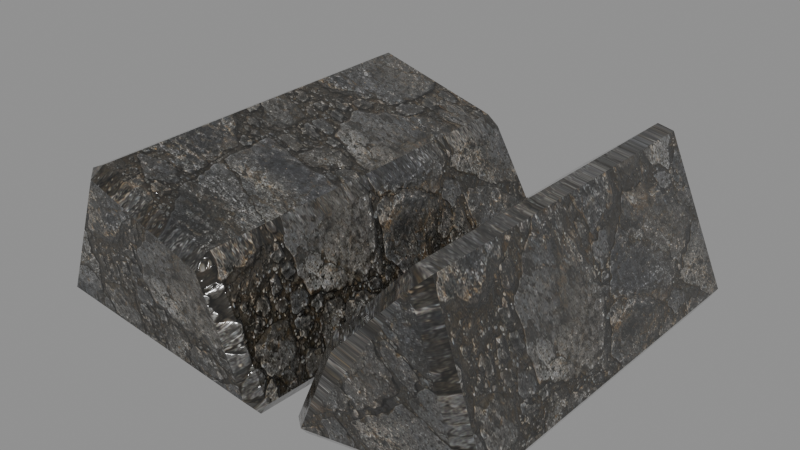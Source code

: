 # Source: MenuBrokenSlabRight.blend  (saved by Blender 5.2.45; exported with 4.5.12 LTS)
import bpy
from mathutils import Matrix  # noqa: F401  (used for matrix-valued properties, if any)

bpy.ops.wm.read_factory_settings(use_empty=True)
scene = bpy.context.scene
scene.name = 'Scene'

# ---- images (referenced by path relative to the original .blend; pixels are not part of the script)
import os
ASSET_DIR = os.environ.get("B2B_ASSET_DIR", "")  # directory of the original .blend (textures are referenced by path, not embedded)
HERE = os.path.dirname(os.path.abspath(__file__))  # packed textures are extracted next to this script under _unpacked/

def load_image(name, relpath, width, height, colorspace="sRGB"):
    """Load a texture the original file referenced (path relative to the .blend, or extracted next to this script)."""
    p = next((c for c in (os.path.join(HERE, relpath), os.path.join(ASSET_DIR, relpath)) if relpath and os.path.exists(c)), "")
    if p:
        img = bpy.data.images.load(p, check_existing=True)
        img.name = name
    else:  # same state as the original file: an image datablock whose file is absent (Cycles renders it pink)
        img = bpy.data.images.new(name, width, height)
        img.source = "FILE"
        img.filepath = "//" + (relpath or name)
    img.colorspace_settings.name = colorspace
    return img
img_menuwetpaving_png = load_image('MenuWetPaving.png', '_unpacked/MenuWetPaving.8346b607.png', 1254, 1254, 'sRGB')
img_menuwetpavingnormal_png = load_image('MenuWetPavingNormal.png', '_unpacked/MenuWetPavingNormal.c0922065.png', 1254, 1254, 'Non-Color')

# ---- materials (node trees are filled in below, after node groups)
mat_menuwetstone = bpy.data.materials.new('MenuWetStone')
mat_menuwetstone.diffuse_color = (0.3, 0.29, 0.28, 1.0)

# ---- material node trees
mat_menuwetstone.use_nodes = True; mat_menuwetstone.node_tree.nodes.clear()
_N = mat_menuwetstone.node_tree.nodes; _L = mat_menuwetstone.node_tree.links
n0 = _N.new('ShaderNodeOutputMaterial'); n0.name = 'Material Output'; n0.location = (0, 0)
n1 = _N.new('ShaderNodeRGB'); n1.name = 'Color'; n1.location = (0, 0)
n1.outputs[0].default_value = (0.92, 0.92, 0.92, 1.0)
n2 = _N.new('ShaderNodeTexImage'); n2.name = 'Image Texture'; n2.location = (0, 0)
n2.image = img_menuwetpaving_png
n3 = _N.new('ShaderNodeMixRGB'); n3.name = 'Mix (Legacy)'; n3.location = (0, 0)
n3.blend_type = 'MULTIPLY'
n3.inputs[0].default_value = 1.0
n4 = _N.new('ShaderNodeBsdfPrincipled'); n4.name = 'Principled BSDF'; n4.location = (0, 0)
n4.inputs[2].default_value = 0.17
n4.inputs[10].default_value = 0.005
n4.inputs[19].default_value = 0.85
n4.inputs[20].default_value = 0.08
n5 = _N.new('ShaderNodeTexImage'); n5.name = 'Image Texture.001'; n5.location = (0, 0)
n5.image = img_menuwetpavingnormal_png
n6 = _N.new('ShaderNodeNormalMap'); n6.name = 'Normal Map'; n6.location = (0, 0)
n6.width = 160
n6.inputs[0].default_value = 0.38
_L.new(n2.outputs[0], n3.inputs[1])
_L.new(n1.outputs[0], n3.inputs[2])
_L.new(n3.outputs[0], n4.inputs[0])
_L.new(n5.outputs[0], n6.inputs[1])
_L.new(n6.outputs[0], n4.inputs[5])
_L.new(n4.outputs[0], n0.inputs[0])
n0.is_active_output = True

# ---- meshes
me_menubrokenslabright = bpy.data.meshes.new('MenuBrokenSlabRight')
me_menubrokenslabright.from_pydata([(-0.7972, -0.7036, -0.01805), (0.07512, -0.7105, -0.1229), (-0.1706, -0.673, 0.2658), (-0.631, -0.6966, 0.4514), (-0.8237, 0.7402, -0.004205), (0.1136, 0.7458, -0.1392), (-0.1399, 0.7475, 0.2958), (-0.6401, 0.7125, 0.46), (0.2146, -0.682, -0.1317), (0.8354, -0.672, -0.03314), (0.6428, -0.6627, 0.533), (0.3559, -0.6655, 0.2086), (0.2102, 0.7034, -0.1257), (0.848, 0.6871, -0.05026), (0.6184, 0.6662, 0.4949), (0.3353, 0.6599, 0.2559)], [], [(0, 1, 2, 3), (7, 6, 5, 4), (0, 4, 5, 1), (1, 5, 6, 2), (2, 6, 7, 3), (3, 7, 4, 0), (8, 9, 10, 11), (15, 14, 13, 12), (8, 12, 13, 9), (9, 13, 14, 10), (10, 14, 15, 11), (11, 15, 12, 8)])
_uv = me_menubrokenslabright.uv_layers.new(name='UVMap')
_uv.uv.foreach_set('vector', [633.7, 802.8, 633.8, 802.4, 634.0, 802.5, 634.0, 802.8, 634.0, 802.8, 634.0, 802.5, 633.8, 802.3, 633.7, 802.8, 633.4, 802.7, 634.1, 802.9, 634.2, 802.5, 633.6, 802.3, 633.7, 802.7, 633.9, 802.0, 634.1, 802.1, 633.9, 802.8, 633.5, 802.4, 634.2, 802.6, 634.1, 802.8, 633.4, 802.6, 634.0, 802.8, 634.2, 802.1, 633.9, 802.1, 633.8, 802.8, 633.9, 802.3, 634.1, 802.1, 634.3, 802.3, 634.1, 802.3, 634.1, 802.3, 634.2, 802.3, 634.1, 802.0, 633.9, 802.3, 633.6, 802.2, 634.2, 802.4, 634.3, 802.1, 633.7, 801.9, 633.7, 802.7, 634.0, 802.1, 634.3, 802.3, 633.9, 802.8, 633.8, 802.0, 634.3, 802.3, 634.2, 802.4, 633.7, 802.1, 633.9, 802.8, 634.1, 802.2, 633.9, 802.1, 633.7, 802.7])
me_menubrokenslabright.materials.append(mat_menuwetstone)
me_menubrokenslabright.update()

# ---- objects
ob_menubrokenslabright = bpy.data.objects.new('MenuBrokenSlabRight', me_menubrokenslabright)

# ---- transforms, parenting, visibility, modifiers, constraints
ob_menubrokenslabright.location = (0.0, 0.0, 0.0)
_vg = ob_menubrokenslabright.vertex_groups.new(name='Weathered surface')
_vg.add([0, 1, 2, 3, 4, 5, 6, 7, 8, 9, 10, 11, 12, 13, 14, 15], 1.0, 'REPLACE')
_m = ob_menubrokenslabright.modifiers.new('Stone edge wear', 'BEVEL')
_m.width = 0.025
_m.width_pct = 0.025
_m = ob_menubrokenslabright.modifiers.new('Eroded stone noise', 'DISPLACE')
_m.vertex_group = 'Weathered surface'
_m.mid_level = 0.52
_m.strength = 0.0715

# ---- collection membership
scene.collection.objects.link(ob_menubrokenslabright)

# ---- scene / render settings (as saved in the file)
scene.frame_start = 0; scene.frame_end = 96; scene.frame_set(1)
scene.render.engine = 'BLENDER_EEVEE_NEXT'
scene.render.bake_bias = 0.0
scene.render.bake_samples = 0
scene.render.compositor_device = 'GPU'
scene.eevee.use_volume_custom_range = False
scene.eevee.fast_gi_thickness_near = 0.1
scene.eevee.fast_gi_thickness_far = 0.0
scene.eevee.ray_tracing_options.screen_trace_thickness = 0.1
bpy.context.view_layer.update()

# ---- added for rendering (the .blend has no active camera and no usable light): camera, sun + grey world if the file has none
cam_auto = bpy.data.cameras.new('AutoCamera')
cam_auto.lens = 50.0
cam_auto.sensor_width = 36.0
cam_auto.clip_end = 1000.0
ob_auto_camera = bpy.data.objects.new('AutoCamera', cam_auto)
scene.collection.objects.link(ob_auto_camera)
ob_auto_camera.location = (2.12691, -2.52193, 1.8838)
ob_auto_camera.rotation_euler = (1.09748, -7.21219e-08, 0.694738)
scene.camera = ob_auto_camera
light_auto_sun = bpy.data.lights.new('AutoSun', 'SUN')
light_auto_sun.energy = 3.0
light_auto_sun.angle = 0.0523599
ob_auto_sun = bpy.data.objects.new('AutoSun', light_auto_sun)
scene.collection.objects.link(ob_auto_sun)
ob_auto_sun.rotation_euler = (0.872665, 0.174533, 0.523599)
if scene.world is None:
    world_auto = bpy.data.worlds.new('AutoWorld')
    world_auto.color = (0.3, 0.3, 0.3)
    scene.world = world_auto
bpy.context.view_layer.update()
